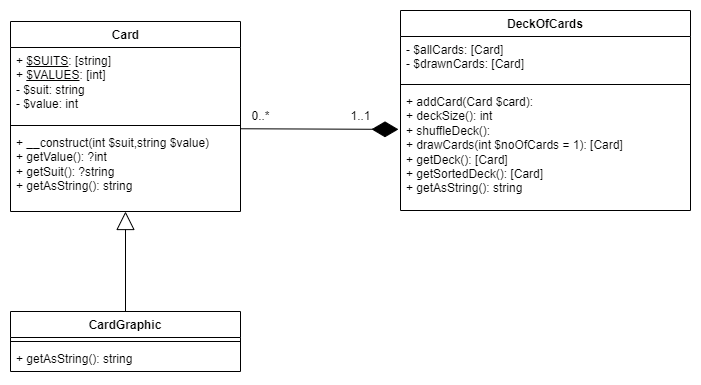

The diagram above was exported from draw.io. Its source (the exported page's mxGraphModel, read from the mxfile embedded in the PNG):
<mxGraphModel dx="913" dy="477" grid="1" gridSize="10" guides="1" tooltips="1" connect="1" arrows="1" fold="1" page="1" pageScale="1" pageWidth="1169" pageHeight="826" background="none" math="0" shadow="0">
  <root>
    <mxCell id="0" />
    <mxCell id="1" parent="0" />
    <mxCell id="zr_ZiCQ-m__sdgTbAEym-41" value="Card" style="swimlane;fontStyle=1;align=center;verticalAlign=top;childLayout=stackLayout;horizontal=1;startSize=26;horizontalStack=0;resizeParent=1;resizeParentMax=0;resizeLast=0;collapsible=1;marginBottom=0;whiteSpace=wrap;html=1;spacingTop=0;spacing=2;spacingLeft=1;" parent="1" vertex="1">
      <mxGeometry x="310" y="222" width="230" height="190" as="geometry">
        <mxRectangle x="460" y="430" width="70" height="30" as="alternateBounds" />
      </mxGeometry>
    </mxCell>
    <mxCell id="zr_ZiCQ-m__sdgTbAEym-42" value="+ &lt;u&gt;$SUITS&lt;/u&gt;: [string]&lt;br&gt;+ &lt;u&gt;$VALUES&lt;/u&gt;: [int]&lt;br&gt;- $suit: string&lt;br&gt;- $value: int" style="text;strokeColor=none;fillColor=none;align=left;verticalAlign=top;spacingLeft=4;spacingRight=4;overflow=hidden;rotatable=0;points=[[0,0.5],[1,0.5]];portConstraint=eastwest;whiteSpace=wrap;html=1;spacing=2;spacingTop=0;" parent="zr_ZiCQ-m__sdgTbAEym-41" vertex="1">
      <mxGeometry y="26" width="230" height="74" as="geometry" />
    </mxCell>
    <mxCell id="zr_ZiCQ-m__sdgTbAEym-43" value="" style="line;strokeWidth=1;fillColor=none;align=left;verticalAlign=middle;spacingTop=-1;spacingLeft=3;spacingRight=3;rotatable=0;labelPosition=right;points=[];portConstraint=eastwest;strokeColor=inherit;" parent="zr_ZiCQ-m__sdgTbAEym-41" vertex="1">
      <mxGeometry y="100" width="230" height="8" as="geometry" />
    </mxCell>
    <mxCell id="zr_ZiCQ-m__sdgTbAEym-44" value="+ __construct(int $suit,string $value)&lt;br&gt;+ getValue(): ?int&lt;br&gt;+ getSuit(): ?string&lt;br&gt;+ getAsString(): string&lt;br&gt;" style="text;strokeColor=none;fillColor=none;align=left;verticalAlign=top;spacingLeft=4;spacingRight=4;overflow=hidden;rotatable=0;points=[[0,0.5],[1,0.5]];portConstraint=eastwest;whiteSpace=wrap;html=1;spacing=2;spacingTop=0;spacingBottom=0;" parent="zr_ZiCQ-m__sdgTbAEym-41" vertex="1">
      <mxGeometry y="108" width="230" height="82" as="geometry" />
    </mxCell>
    <mxCell id="zr_ZiCQ-m__sdgTbAEym-45" value="CardGraphic" style="swimlane;fontStyle=1;align=center;verticalAlign=top;childLayout=stackLayout;horizontal=1;startSize=26;horizontalStack=0;resizeParent=1;resizeParentMax=0;resizeLast=0;collapsible=1;marginBottom=0;whiteSpace=wrap;html=1;" parent="1" vertex="1">
      <mxGeometry x="310" y="512" width="230" height="60" as="geometry">
        <mxRectangle x="460" y="430" width="70" height="30" as="alternateBounds" />
      </mxGeometry>
    </mxCell>
    <mxCell id="zr_ZiCQ-m__sdgTbAEym-47" value="" style="line;strokeWidth=1;fillColor=none;align=left;verticalAlign=middle;spacingTop=-1;spacingLeft=3;spacingRight=3;rotatable=0;labelPosition=right;points=[];portConstraint=eastwest;strokeColor=inherit;" parent="zr_ZiCQ-m__sdgTbAEym-45" vertex="1">
      <mxGeometry y="26" width="230" height="8" as="geometry" />
    </mxCell>
    <mxCell id="zr_ZiCQ-m__sdgTbAEym-48" value="+ getAsString(): string" style="text;strokeColor=none;fillColor=none;align=left;verticalAlign=top;spacingLeft=4;spacingRight=4;overflow=hidden;rotatable=0;points=[[0,0.5],[1,0.5]];portConstraint=eastwest;whiteSpace=wrap;html=1;spacing=2;spacingTop=0;spacingBottom=0;" parent="zr_ZiCQ-m__sdgTbAEym-45" vertex="1">
      <mxGeometry y="34" width="230" height="26" as="geometry" />
    </mxCell>
    <mxCell id="zr_ZiCQ-m__sdgTbAEym-49" value="" style="endArrow=block;endSize=16;endFill=0;html=1;rounded=0;exitX=0.5;exitY=0;exitDx=0;exitDy=0;" parent="1" source="zr_ZiCQ-m__sdgTbAEym-45" edge="1">
      <mxGeometry width="160" relative="1" as="geometry">
        <mxPoint x="310" y="462" as="sourcePoint" />
        <mxPoint x="425" y="412" as="targetPoint" />
      </mxGeometry>
    </mxCell>
    <mxCell id="zr_ZiCQ-m__sdgTbAEym-50" value="DeckOfCards" style="swimlane;fontStyle=1;align=center;verticalAlign=top;childLayout=stackLayout;horizontal=1;startSize=26;horizontalStack=0;resizeParent=1;resizeParentMax=0;resizeLast=0;collapsible=1;marginBottom=0;whiteSpace=wrap;html=1;" parent="1" vertex="1">
      <mxGeometry x="700" y="211" width="290" height="200" as="geometry">
        <mxRectangle x="460" y="430" width="70" height="30" as="alternateBounds" />
      </mxGeometry>
    </mxCell>
    <mxCell id="zr_ZiCQ-m__sdgTbAEym-51" value="- $allCards: [Card]&lt;br&gt;- $drawnCards: [Card]" style="text;strokeColor=none;fillColor=none;align=left;verticalAlign=top;spacingLeft=4;spacingRight=4;overflow=hidden;rotatable=0;points=[[0,0.5],[1,0.5]];portConstraint=eastwest;whiteSpace=wrap;html=1;" parent="zr_ZiCQ-m__sdgTbAEym-50" vertex="1">
      <mxGeometry y="26" width="290" height="44" as="geometry" />
    </mxCell>
    <mxCell id="zr_ZiCQ-m__sdgTbAEym-52" value="" style="line;strokeWidth=1;fillColor=none;align=left;verticalAlign=middle;spacingTop=-1;spacingLeft=3;spacingRight=3;rotatable=0;labelPosition=right;points=[];portConstraint=eastwest;strokeColor=inherit;" parent="zr_ZiCQ-m__sdgTbAEym-50" vertex="1">
      <mxGeometry y="70" width="290" height="8" as="geometry" />
    </mxCell>
    <mxCell id="zr_ZiCQ-m__sdgTbAEym-53" value="+ addCard(Card $card):&lt;br&gt;+ deckSize(): int&lt;br&gt;+ shuffleDeck():&lt;br&gt;+ drawCards(int $noOfCards = 1): [Card]&lt;br&gt;+ getDeck(): [Card]&lt;br&gt;+ getSortedDeck(): [Card]&lt;br&gt;+ getAsString(): string" style="text;strokeColor=none;fillColor=none;align=left;verticalAlign=top;spacingLeft=4;spacingRight=4;overflow=hidden;rotatable=0;points=[[0,0.5],[1,0.5]];portConstraint=eastwest;whiteSpace=wrap;html=1;spacing=2;spacingTop=0;spacingBottom=0;" parent="zr_ZiCQ-m__sdgTbAEym-50" vertex="1">
      <mxGeometry y="78" width="290" height="122" as="geometry" />
    </mxCell>
    <mxCell id="zr_ZiCQ-m__sdgTbAEym-65" value="0..*" style="text;html=1;align=center;verticalAlign=middle;resizable=0;points=[];autosize=1;strokeColor=none;fillColor=none;" parent="1" vertex="1">
      <mxGeometry x="540" y="302" width="40" height="30" as="geometry" />
    </mxCell>
    <mxCell id="zr_ZiCQ-m__sdgTbAEym-66" value="1..1" style="text;html=1;align=center;verticalAlign=middle;resizable=0;points=[];autosize=1;strokeColor=none;fillColor=none;" parent="1" vertex="1">
      <mxGeometry x="640" y="302" width="40" height="30" as="geometry" />
    </mxCell>
    <mxCell id="HJRswXelfbte7uATKADY-2" value="" style="endArrow=diamondThin;endFill=1;endSize=24;html=1;rounded=0;entryX=-0.007;entryY=0.335;entryDx=0;entryDy=0;entryPerimeter=0;exitX=1.001;exitY=-0.009;exitDx=0;exitDy=0;exitPerimeter=0;" edge="1" parent="1" source="zr_ZiCQ-m__sdgTbAEym-44" target="zr_ZiCQ-m__sdgTbAEym-53">
      <mxGeometry width="160" relative="1" as="geometry">
        <mxPoint x="590" y="360" as="sourcePoint" />
        <mxPoint x="690" y="380" as="targetPoint" />
      </mxGeometry>
    </mxCell>
  </root>
</mxGraphModel>